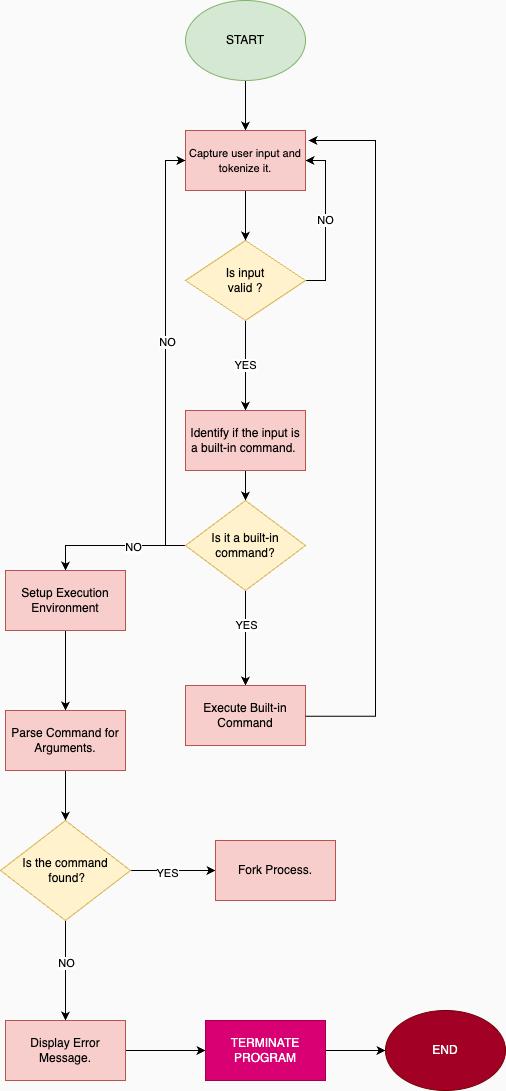

The diagram above was exported from draw.io. Its source (the exported page's mxGraphModel, read from the mxfile embedded in the PNG):
<mxGraphModel dx="1687" dy="895" grid="1" gridSize="10" guides="1" tooltips="1" connect="1" arrows="1" fold="1" page="1" pageScale="1" pageWidth="827" pageHeight="1169" background="#FAFAFA" math="0" shadow="0">
  <root>
    <mxCell id="0" />
    <mxCell id="1" parent="0" />
    <mxCell id="khAGAZjWs-cd-DEz__lg-3" style="edgeStyle=orthogonalEdgeStyle;rounded=0;orthogonalLoop=1;jettySize=auto;html=1;entryX=0.5;entryY=0;entryDx=0;entryDy=0;" edge="1" parent="1" source="khAGAZjWs-cd-DEz__lg-1">
      <mxGeometry relative="1" as="geometry">
        <mxPoint x="410" y="140" as="targetPoint" />
      </mxGeometry>
    </mxCell>
    <mxCell id="khAGAZjWs-cd-DEz__lg-1" value="START" style="ellipse;whiteSpace=wrap;html=1;fillColor=#d5e8d4;strokeColor=#82b366;" vertex="1" parent="1">
      <mxGeometry x="350" y="10" width="120" height="80" as="geometry" />
    </mxCell>
    <mxCell id="khAGAZjWs-cd-DEz__lg-12" value="NO" style="edgeStyle=orthogonalEdgeStyle;rounded=0;orthogonalLoop=1;jettySize=auto;html=1;entryX=1;entryY=0.5;entryDx=0;entryDy=0;" edge="1" parent="1" source="khAGAZjWs-cd-DEz__lg-7" target="khAGAZjWs-cd-DEz__lg-9">
      <mxGeometry relative="1" as="geometry">
        <Array as="points">
          <mxPoint x="490" y="290" />
          <mxPoint x="490" y="170" />
        </Array>
      </mxGeometry>
    </mxCell>
    <mxCell id="khAGAZjWs-cd-DEz__lg-14" value="YES" style="edgeStyle=orthogonalEdgeStyle;rounded=0;orthogonalLoop=1;jettySize=auto;html=1;" edge="1" parent="1" source="khAGAZjWs-cd-DEz__lg-7" target="khAGAZjWs-cd-DEz__lg-13">
      <mxGeometry relative="1" as="geometry">
        <Array as="points">
          <mxPoint x="410" y="370" />
          <mxPoint x="410" y="370" />
        </Array>
      </mxGeometry>
    </mxCell>
    <mxCell id="khAGAZjWs-cd-DEz__lg-7" value="Is input&lt;div&gt;valid ?&lt;/div&gt;" style="rhombus;whiteSpace=wrap;html=1;fillColor=#fff2cc;strokeColor=#d6b656;" vertex="1" parent="1">
      <mxGeometry x="350" y="250" width="120" height="80" as="geometry" />
    </mxCell>
    <mxCell id="khAGAZjWs-cd-DEz__lg-10" value="" style="edgeStyle=orthogonalEdgeStyle;rounded=0;orthogonalLoop=1;jettySize=auto;html=1;" edge="1" parent="1" source="khAGAZjWs-cd-DEz__lg-9" target="khAGAZjWs-cd-DEz__lg-7">
      <mxGeometry relative="1" as="geometry" />
    </mxCell>
    <mxCell id="khAGAZjWs-cd-DEz__lg-9" value="&lt;span style=&quot;font-size: 11px;&quot;&gt;Capture user input and tokenize it.&lt;/span&gt;" style="rounded=0;whiteSpace=wrap;html=1;fillColor=#f8cecc;strokeColor=#b85450;" vertex="1" parent="1">
      <mxGeometry x="350" y="140" width="120" height="60" as="geometry" />
    </mxCell>
    <mxCell id="khAGAZjWs-cd-DEz__lg-16" value="" style="edgeStyle=orthogonalEdgeStyle;rounded=0;orthogonalLoop=1;jettySize=auto;html=1;" edge="1" parent="1" source="khAGAZjWs-cd-DEz__lg-13" target="khAGAZjWs-cd-DEz__lg-15">
      <mxGeometry relative="1" as="geometry" />
    </mxCell>
    <mxCell id="khAGAZjWs-cd-DEz__lg-13" value="Identify if the input is a built-in command.&amp;nbsp;" style="whiteSpace=wrap;html=1;fillColor=#f8cecc;strokeColor=#b85450;" vertex="1" parent="1">
      <mxGeometry x="350" y="420" width="120" height="60" as="geometry" />
    </mxCell>
    <mxCell id="khAGAZjWs-cd-DEz__lg-17" style="edgeStyle=orthogonalEdgeStyle;rounded=0;orthogonalLoop=1;jettySize=auto;html=1;entryX=0;entryY=0.5;entryDx=0;entryDy=0;" edge="1" parent="1" source="khAGAZjWs-cd-DEz__lg-15" target="khAGAZjWs-cd-DEz__lg-9">
      <mxGeometry relative="1" as="geometry">
        <Array as="points">
          <mxPoint x="330" y="555" />
          <mxPoint x="330" y="170" />
        </Array>
      </mxGeometry>
    </mxCell>
    <mxCell id="khAGAZjWs-cd-DEz__lg-18" value="NO" style="edgeLabel;html=1;align=center;verticalAlign=middle;resizable=0;points=[];" vertex="1" connectable="0" parent="khAGAZjWs-cd-DEz__lg-17">
      <mxGeometry x="0.0541" y="-1" relative="1" as="geometry">
        <mxPoint as="offset" />
      </mxGeometry>
    </mxCell>
    <mxCell id="khAGAZjWs-cd-DEz__lg-20" value="" style="edgeStyle=orthogonalEdgeStyle;rounded=0;orthogonalLoop=1;jettySize=auto;html=1;" edge="1" parent="1" source="khAGAZjWs-cd-DEz__lg-15" target="khAGAZjWs-cd-DEz__lg-19">
      <mxGeometry relative="1" as="geometry" />
    </mxCell>
    <mxCell id="khAGAZjWs-cd-DEz__lg-21" value="YES" style="edgeLabel;html=1;align=center;verticalAlign=middle;resizable=0;points=[];" vertex="1" connectable="0" parent="khAGAZjWs-cd-DEz__lg-20">
      <mxGeometry x="-0.2915" relative="1" as="geometry">
        <mxPoint as="offset" />
      </mxGeometry>
    </mxCell>
    <mxCell id="khAGAZjWs-cd-DEz__lg-25" style="edgeStyle=orthogonalEdgeStyle;rounded=0;orthogonalLoop=1;jettySize=auto;html=1;entryX=0.5;entryY=0;entryDx=0;entryDy=0;" edge="1" parent="1" source="khAGAZjWs-cd-DEz__lg-15" target="khAGAZjWs-cd-DEz__lg-24">
      <mxGeometry relative="1" as="geometry" />
    </mxCell>
    <mxCell id="khAGAZjWs-cd-DEz__lg-26" value="NO" style="edgeLabel;html=1;align=center;verticalAlign=middle;resizable=0;points=[];" vertex="1" connectable="0" parent="khAGAZjWs-cd-DEz__lg-25">
      <mxGeometry x="-0.269" y="1" relative="1" as="geometry">
        <mxPoint as="offset" />
      </mxGeometry>
    </mxCell>
    <mxCell id="khAGAZjWs-cd-DEz__lg-15" value="Is it a built-in command?" style="rhombus;whiteSpace=wrap;html=1;fillColor=#fff2cc;strokeColor=#d6b656;" vertex="1" parent="1">
      <mxGeometry x="350" y="510" width="120" height="90" as="geometry" />
    </mxCell>
    <mxCell id="khAGAZjWs-cd-DEz__lg-19" value="Execute Built-in Command" style="whiteSpace=wrap;html=1;fillColor=#f8cecc;strokeColor=#b85450;" vertex="1" parent="1">
      <mxGeometry x="350" y="695" width="120" height="60" as="geometry" />
    </mxCell>
    <mxCell id="khAGAZjWs-cd-DEz__lg-22" style="edgeStyle=orthogonalEdgeStyle;rounded=0;orthogonalLoop=1;jettySize=auto;html=1;entryX=1.025;entryY=0.155;entryDx=0;entryDy=0;entryPerimeter=0;" edge="1" parent="1">
      <mxGeometry relative="1" as="geometry">
        <mxPoint x="470" y="725.7434782608696" as="sourcePoint" />
        <mxPoint x="473.0000000000002" y="150.00000000000006" as="targetPoint" />
        <Array as="points">
          <mxPoint x="540" y="726" />
          <mxPoint x="540" y="150" />
        </Array>
      </mxGeometry>
    </mxCell>
    <mxCell id="khAGAZjWs-cd-DEz__lg-28" value="" style="edgeStyle=orthogonalEdgeStyle;rounded=0;orthogonalLoop=1;jettySize=auto;html=1;" edge="1" parent="1" source="khAGAZjWs-cd-DEz__lg-24" target="khAGAZjWs-cd-DEz__lg-27">
      <mxGeometry relative="1" as="geometry" />
    </mxCell>
    <mxCell id="khAGAZjWs-cd-DEz__lg-24" value="Setup Execution Environment" style="rounded=0;whiteSpace=wrap;html=1;fillColor=#f8cecc;strokeColor=#b85450;" vertex="1" parent="1">
      <mxGeometry x="170" y="580" width="120" height="60" as="geometry" />
    </mxCell>
    <mxCell id="khAGAZjWs-cd-DEz__lg-30" value="" style="edgeStyle=orthogonalEdgeStyle;rounded=0;orthogonalLoop=1;jettySize=auto;html=1;" edge="1" parent="1" source="khAGAZjWs-cd-DEz__lg-27" target="khAGAZjWs-cd-DEz__lg-29">
      <mxGeometry relative="1" as="geometry" />
    </mxCell>
    <mxCell id="khAGAZjWs-cd-DEz__lg-27" value="Parse Command for Arguments." style="whiteSpace=wrap;html=1;fillColor=#f8cecc;strokeColor=#b85450;rounded=0;" vertex="1" parent="1">
      <mxGeometry x="170" y="720" width="120" height="60" as="geometry" />
    </mxCell>
    <mxCell id="khAGAZjWs-cd-DEz__lg-32" value="" style="edgeStyle=orthogonalEdgeStyle;rounded=0;orthogonalLoop=1;jettySize=auto;html=1;" edge="1" parent="1" source="khAGAZjWs-cd-DEz__lg-29" target="khAGAZjWs-cd-DEz__lg-31">
      <mxGeometry relative="1" as="geometry" />
    </mxCell>
    <mxCell id="khAGAZjWs-cd-DEz__lg-33" value="YES" style="edgeLabel;html=1;align=center;verticalAlign=middle;resizable=0;points=[];" vertex="1" connectable="0" parent="khAGAZjWs-cd-DEz__lg-32">
      <mxGeometry x="-0.1529" y="-2" relative="1" as="geometry">
        <mxPoint as="offset" />
      </mxGeometry>
    </mxCell>
    <mxCell id="khAGAZjWs-cd-DEz__lg-35" value="" style="edgeStyle=orthogonalEdgeStyle;rounded=0;orthogonalLoop=1;jettySize=auto;html=1;" edge="1" parent="1" source="khAGAZjWs-cd-DEz__lg-29" target="khAGAZjWs-cd-DEz__lg-34">
      <mxGeometry relative="1" as="geometry" />
    </mxCell>
    <mxCell id="khAGAZjWs-cd-DEz__lg-36" value="NO" style="edgeLabel;html=1;align=center;verticalAlign=middle;resizable=0;points=[];" vertex="1" connectable="0" parent="khAGAZjWs-cd-DEz__lg-35">
      <mxGeometry x="-0.16" relative="1" as="geometry">
        <mxPoint as="offset" />
      </mxGeometry>
    </mxCell>
    <mxCell id="khAGAZjWs-cd-DEz__lg-29" value="Is the command&lt;div&gt;&amp;nbsp;found?&lt;/div&gt;" style="rhombus;whiteSpace=wrap;html=1;fillColor=#fff2cc;strokeColor=#d6b656;rounded=0;" vertex="1" parent="1">
      <mxGeometry x="165" y="830" width="130" height="100" as="geometry" />
    </mxCell>
    <mxCell id="khAGAZjWs-cd-DEz__lg-31" value="Fork Process." style="whiteSpace=wrap;html=1;fillColor=#f8cecc;strokeColor=#b85450;rounded=0;" vertex="1" parent="1">
      <mxGeometry x="380" y="850" width="120" height="60" as="geometry" />
    </mxCell>
    <mxCell id="khAGAZjWs-cd-DEz__lg-40" style="edgeStyle=orthogonalEdgeStyle;rounded=0;orthogonalLoop=1;jettySize=auto;html=1;" edge="1" parent="1" source="khAGAZjWs-cd-DEz__lg-34" target="khAGAZjWs-cd-DEz__lg-38">
      <mxGeometry relative="1" as="geometry" />
    </mxCell>
    <mxCell id="khAGAZjWs-cd-DEz__lg-34" value="Display Error Message." style="whiteSpace=wrap;html=1;fillColor=#f8cecc;strokeColor=#b85450;rounded=0;" vertex="1" parent="1">
      <mxGeometry x="170" y="1030" width="120" height="60" as="geometry" />
    </mxCell>
    <mxCell id="khAGAZjWs-cd-DEz__lg-43" value="" style="edgeStyle=orthogonalEdgeStyle;rounded=0;orthogonalLoop=1;jettySize=auto;html=1;" edge="1" parent="1" source="khAGAZjWs-cd-DEz__lg-38" target="khAGAZjWs-cd-DEz__lg-42">
      <mxGeometry relative="1" as="geometry" />
    </mxCell>
    <mxCell id="khAGAZjWs-cd-DEz__lg-38" value="TERMINATE&lt;div&gt;PROGRAM&lt;/div&gt;" style="rounded=0;whiteSpace=wrap;html=1;fillColor=#d80073;fontColor=#ffffff;strokeColor=#A50040;" vertex="1" parent="1">
      <mxGeometry x="370" y="1030" width="120" height="60" as="geometry" />
    </mxCell>
    <mxCell id="khAGAZjWs-cd-DEz__lg-42" value="END" style="ellipse;whiteSpace=wrap;html=1;fillColor=#a20025;strokeColor=#6F0000;fontColor=#ffffff;rounded=0;" vertex="1" parent="1">
      <mxGeometry x="550" y="1020" width="120" height="80" as="geometry" />
    </mxCell>
  </root>
</mxGraphModel>